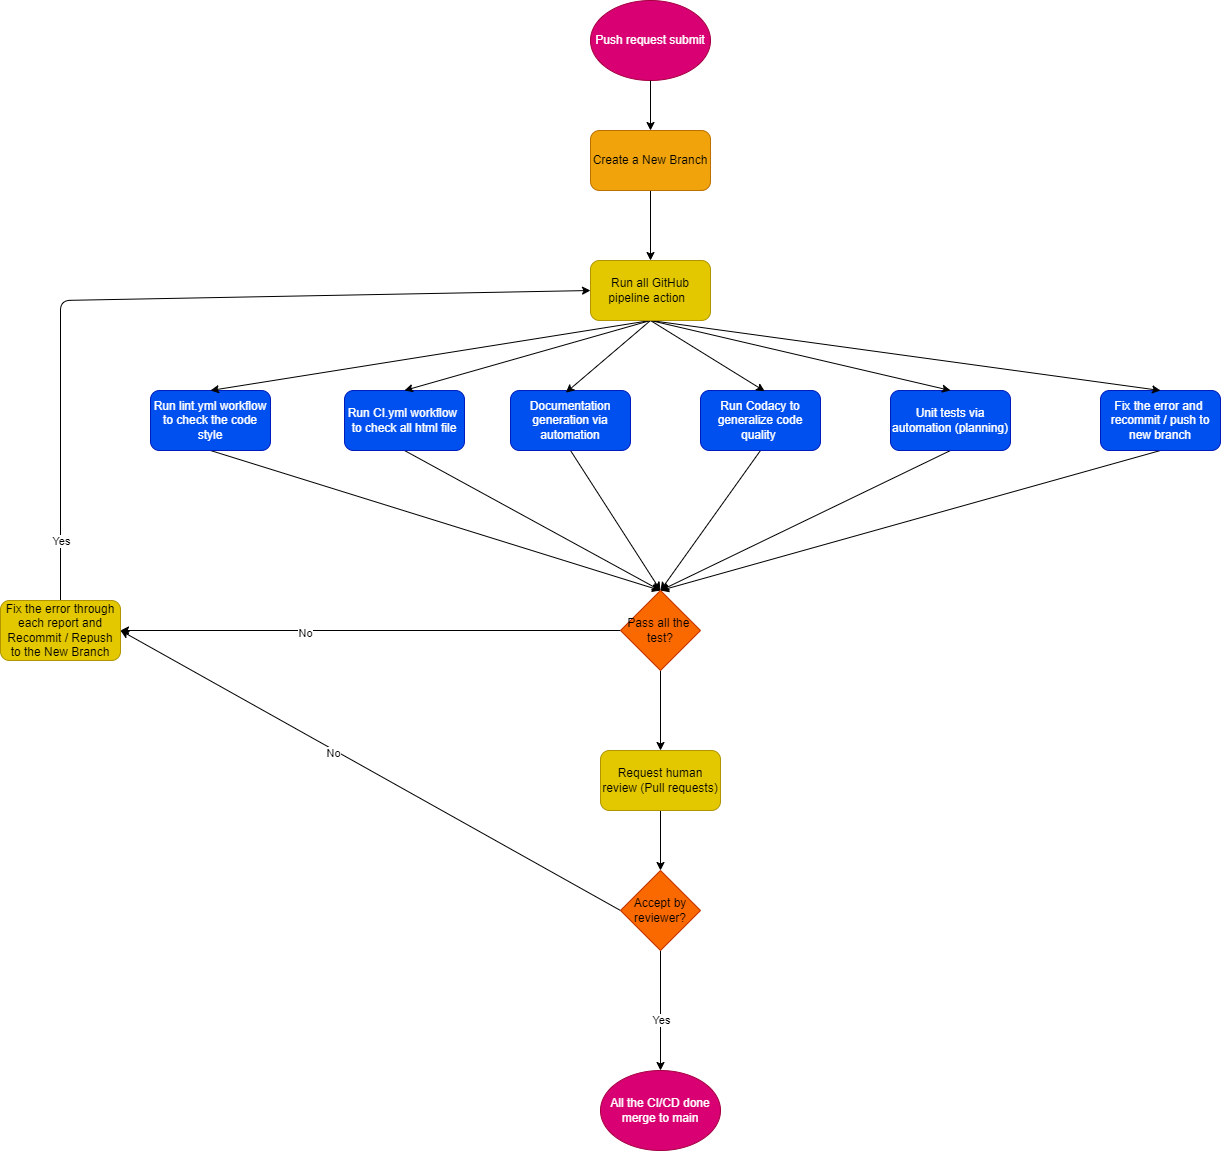

The diagram above was exported from draw.io. Its source (the exported page's mxGraphModel, read from the mxfile embedded in the PNG):
<mxGraphModel dx="2239" dy="898" grid="1" gridSize="10" guides="1" tooltips="1" connect="1" arrows="1" fold="1" page="1" pageScale="1" pageWidth="827" pageHeight="1169" math="0" shadow="0">
  <root>
    <mxCell id="0" />
    <mxCell id="1" parent="0" />
    <mxCell id="2" value="Push request submit" style="ellipse;whiteSpace=wrap;html=1;fillColor=#d80073;fontColor=#ffffff;strokeColor=#A50040;" vertex="1" parent="1">
      <mxGeometry x="370" y="60" width="120" height="80" as="geometry" />
    </mxCell>
    <mxCell id="3" value="" style="endArrow=classic;html=1;" edge="1" parent="1" target="4">
      <mxGeometry width="50" height="50" relative="1" as="geometry">
        <mxPoint x="430" y="140" as="sourcePoint" />
        <mxPoint x="430" y="220" as="targetPoint" />
      </mxGeometry>
    </mxCell>
    <mxCell id="33" style="edgeStyle=none;html=1;exitX=0.5;exitY=1;exitDx=0;exitDy=0;" edge="1" parent="1" source="4" target="32">
      <mxGeometry relative="1" as="geometry" />
    </mxCell>
    <mxCell id="4" value="Create a New Branch" style="rounded=1;whiteSpace=wrap;html=1;fillColor=#f0a30a;fontColor=#000000;strokeColor=#BD7000;" vertex="1" parent="1">
      <mxGeometry x="370" y="190" width="120" height="60" as="geometry" />
    </mxCell>
    <mxCell id="45" style="edgeStyle=none;html=1;exitX=0.5;exitY=1;exitDx=0;exitDy=0;" edge="1" parent="1" source="7">
      <mxGeometry relative="1" as="geometry">
        <mxPoint x="440" y="650" as="targetPoint" />
      </mxGeometry>
    </mxCell>
    <mxCell id="7" value="Run CI.yml workflow&amp;nbsp;&lt;br&gt;to check all html file" style="rounded=1;whiteSpace=wrap;html=1;fillColor=#0050ef;fontColor=#ffffff;strokeColor=#001DBC;" vertex="1" parent="1">
      <mxGeometry x="124" y="450" width="120" height="60" as="geometry" />
    </mxCell>
    <mxCell id="47" style="edgeStyle=none;html=1;exitX=0.5;exitY=1;exitDx=0;exitDy=0;" edge="1" parent="1" source="11">
      <mxGeometry relative="1" as="geometry">
        <mxPoint x="440" y="650" as="targetPoint" />
      </mxGeometry>
    </mxCell>
    <mxCell id="11" value="Fix the error and&amp;nbsp;&lt;br&gt;recommit / push to new branch" style="rounded=1;whiteSpace=wrap;html=1;fillColor=#0050ef;fontColor=#ffffff;strokeColor=#001DBC;" vertex="1" parent="1">
      <mxGeometry x="880" y="450" width="120" height="60" as="geometry" />
    </mxCell>
    <mxCell id="46" style="edgeStyle=none;html=1;exitX=0.5;exitY=1;exitDx=0;exitDy=0;entryX=0.5;entryY=0;entryDx=0;entryDy=0;" edge="1" parent="1" source="16" target="19">
      <mxGeometry relative="1" as="geometry" />
    </mxCell>
    <mxCell id="16" value="Run lint.yml workflow to check the code style" style="rounded=1;whiteSpace=wrap;html=1;fillColor=#0050ef;fontColor=#ffffff;strokeColor=#001DBC;" vertex="1" parent="1">
      <mxGeometry x="-70" y="450" width="120" height="60" as="geometry" />
    </mxCell>
    <mxCell id="50" style="edgeStyle=none;html=1;exitX=0;exitY=0.5;exitDx=0;exitDy=0;entryX=1;entryY=0.5;entryDx=0;entryDy=0;" edge="1" parent="1" source="19" target="49">
      <mxGeometry relative="1" as="geometry" />
    </mxCell>
    <mxCell id="51" value="No" style="edgeLabel;html=1;align=center;verticalAlign=middle;resizable=0;points=[];" vertex="1" connectable="0" parent="50">
      <mxGeometry x="0.2674" y="2" relative="1" as="geometry">
        <mxPoint as="offset" />
      </mxGeometry>
    </mxCell>
    <mxCell id="55" style="edgeStyle=none;html=1;exitX=0.5;exitY=1;exitDx=0;exitDy=0;entryX=0.5;entryY=0;entryDx=0;entryDy=0;" edge="1" parent="1" source="19" target="54">
      <mxGeometry relative="1" as="geometry" />
    </mxCell>
    <mxCell id="19" value="Pass all the&amp;nbsp; test?" style="rhombus;whiteSpace=wrap;html=1;fillColor=#fa6800;fontColor=#000000;strokeColor=#C73500;" vertex="1" parent="1">
      <mxGeometry x="400" y="650" width="80" height="80" as="geometry" />
    </mxCell>
    <mxCell id="44" style="edgeStyle=none;html=1;exitX=0.5;exitY=1;exitDx=0;exitDy=0;entryX=0.5;entryY=0;entryDx=0;entryDy=0;" edge="1" parent="1" source="28" target="19">
      <mxGeometry relative="1" as="geometry" />
    </mxCell>
    <mxCell id="28" value="Unit tests via automation (planning)" style="rounded=1;whiteSpace=wrap;html=1;fillColor=#0050ef;fontColor=#ffffff;strokeColor=#001DBC;" vertex="1" parent="1">
      <mxGeometry x="670" y="450" width="120" height="60" as="geometry" />
    </mxCell>
    <mxCell id="48" style="edgeStyle=none;html=1;exitX=0.5;exitY=1;exitDx=0;exitDy=0;entryX=0.5;entryY=0;entryDx=0;entryDy=0;" edge="1" parent="1" source="29" target="19">
      <mxGeometry relative="1" as="geometry" />
    </mxCell>
    <mxCell id="29" value="Run Codacy to generalize code quality&amp;nbsp;" style="rounded=1;whiteSpace=wrap;html=1;fillColor=#0050ef;fontColor=#ffffff;strokeColor=#001DBC;" vertex="1" parent="1">
      <mxGeometry x="480" y="450" width="120" height="60" as="geometry" />
    </mxCell>
    <mxCell id="42" style="edgeStyle=none;html=1;exitX=0.5;exitY=1;exitDx=0;exitDy=0;entryX=0.5;entryY=0;entryDx=0;entryDy=0;" edge="1" parent="1" source="30" target="19">
      <mxGeometry relative="1" as="geometry" />
    </mxCell>
    <mxCell id="30" value="Documentation generation via automation" style="rounded=1;whiteSpace=wrap;html=1;fillColor=#0050ef;fontColor=#ffffff;strokeColor=#001DBC;" vertex="1" parent="1">
      <mxGeometry x="290" y="450" width="120" height="60" as="geometry" />
    </mxCell>
    <mxCell id="35" style="edgeStyle=none;html=1;exitX=0.5;exitY=1;exitDx=0;exitDy=0;entryX=0.535;entryY=0.012;entryDx=0;entryDy=0;entryPerimeter=0;" edge="1" parent="1" source="32" target="29">
      <mxGeometry relative="1" as="geometry" />
    </mxCell>
    <mxCell id="36" style="edgeStyle=none;html=1;exitX=0.5;exitY=1;exitDx=0;exitDy=0;entryX=0.461;entryY=0.036;entryDx=0;entryDy=0;entryPerimeter=0;" edge="1" parent="1" source="32" target="30">
      <mxGeometry relative="1" as="geometry" />
    </mxCell>
    <mxCell id="38" style="edgeStyle=none;html=1;exitX=0.5;exitY=1;exitDx=0;exitDy=0;entryX=0.5;entryY=0;entryDx=0;entryDy=0;" edge="1" parent="1" source="32" target="28">
      <mxGeometry relative="1" as="geometry" />
    </mxCell>
    <mxCell id="39" style="edgeStyle=none;html=1;exitX=0.5;exitY=1;exitDx=0;exitDy=0;entryX=0.5;entryY=0;entryDx=0;entryDy=0;" edge="1" parent="1" source="32" target="7">
      <mxGeometry relative="1" as="geometry" />
    </mxCell>
    <mxCell id="40" style="edgeStyle=none;html=1;exitX=0.5;exitY=1;exitDx=0;exitDy=0;entryX=0.5;entryY=0;entryDx=0;entryDy=0;" edge="1" parent="1" source="32" target="11">
      <mxGeometry relative="1" as="geometry" />
    </mxCell>
    <mxCell id="41" style="edgeStyle=none;html=1;exitX=0.5;exitY=1;exitDx=0;exitDy=0;entryX=0.5;entryY=0;entryDx=0;entryDy=0;" edge="1" parent="1" source="32" target="16">
      <mxGeometry relative="1" as="geometry" />
    </mxCell>
    <mxCell id="32" value="Run all GitHub pipeline action&amp;nbsp;&amp;nbsp;" style="rounded=1;whiteSpace=wrap;html=1;fillColor=#e3c800;fontColor=#000000;strokeColor=#B09500;" vertex="1" parent="1">
      <mxGeometry x="370" y="320" width="120" height="60" as="geometry" />
    </mxCell>
    <mxCell id="52" style="edgeStyle=none;html=1;exitX=0.5;exitY=0;exitDx=0;exitDy=0;entryX=0;entryY=0.5;entryDx=0;entryDy=0;" edge="1" parent="1" source="49" target="32">
      <mxGeometry relative="1" as="geometry">
        <Array as="points">
          <mxPoint x="-160" y="360" />
        </Array>
      </mxGeometry>
    </mxCell>
    <mxCell id="53" value="Yes" style="edgeLabel;html=1;align=center;verticalAlign=middle;resizable=0;points=[];" vertex="1" connectable="0" parent="52">
      <mxGeometry x="-0.5185" y="-4" relative="1" as="geometry">
        <mxPoint x="-4" y="140" as="offset" />
      </mxGeometry>
    </mxCell>
    <mxCell id="49" value="Fix the error through each report and Recommit / Repush to the New Branch" style="rounded=1;whiteSpace=wrap;html=1;fillColor=#e3c800;fontColor=#000000;strokeColor=#B09500;" vertex="1" parent="1">
      <mxGeometry x="-220" y="660" width="120" height="60" as="geometry" />
    </mxCell>
    <mxCell id="57" style="edgeStyle=none;html=1;exitX=0.5;exitY=1;exitDx=0;exitDy=0;entryX=0.5;entryY=0;entryDx=0;entryDy=0;" edge="1" parent="1" source="54" target="56">
      <mxGeometry relative="1" as="geometry" />
    </mxCell>
    <mxCell id="54" value="Request human review (Pull requests)" style="rounded=1;whiteSpace=wrap;html=1;fillColor=#e3c800;fontColor=#000000;strokeColor=#B09500;" vertex="1" parent="1">
      <mxGeometry x="380" y="810" width="120" height="60" as="geometry" />
    </mxCell>
    <mxCell id="58" style="edgeStyle=none;html=1;exitX=0;exitY=0.5;exitDx=0;exitDy=0;entryX=1;entryY=0.5;entryDx=0;entryDy=0;" edge="1" parent="1" source="56" target="49">
      <mxGeometry relative="1" as="geometry" />
    </mxCell>
    <mxCell id="59" value="No" style="edgeLabel;html=1;align=center;verticalAlign=middle;resizable=0;points=[];" vertex="1" connectable="0" parent="58">
      <mxGeometry x="0.1426" y="4" relative="1" as="geometry">
        <mxPoint y="-1" as="offset" />
      </mxGeometry>
    </mxCell>
    <mxCell id="61" style="edgeStyle=none;html=1;exitX=0.5;exitY=1;exitDx=0;exitDy=0;" edge="1" parent="1" source="56">
      <mxGeometry relative="1" as="geometry">
        <mxPoint x="440" y="1130" as="targetPoint" />
      </mxGeometry>
    </mxCell>
    <mxCell id="62" value="Yes" style="edgeLabel;html=1;align=center;verticalAlign=middle;resizable=0;points=[];" vertex="1" connectable="0" parent="61">
      <mxGeometry x="-0.3196" y="-6" relative="1" as="geometry">
        <mxPoint x="6" y="29" as="offset" />
      </mxGeometry>
    </mxCell>
    <mxCell id="56" value="Accept by reviewer?" style="rhombus;whiteSpace=wrap;html=1;fillColor=#fa6800;fontColor=#000000;strokeColor=#C73500;" vertex="1" parent="1">
      <mxGeometry x="400" y="930" width="80" height="80" as="geometry" />
    </mxCell>
    <mxCell id="63" value="All the CI/CD done merge to main" style="ellipse;whiteSpace=wrap;html=1;fillColor=#d80073;fontColor=#ffffff;strokeColor=#A50040;" vertex="1" parent="1">
      <mxGeometry x="380" y="1130" width="120" height="80" as="geometry" />
    </mxCell>
  </root>
</mxGraphModel>